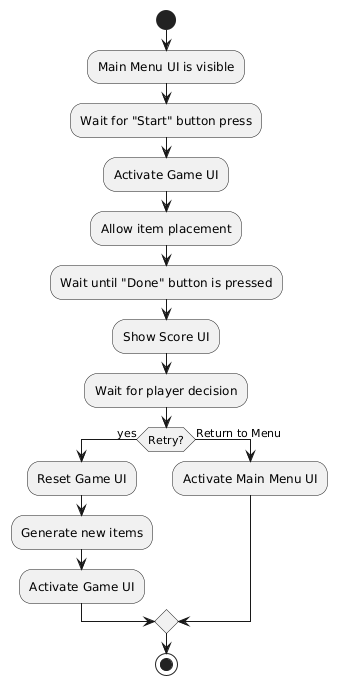

The diagram above was rendered by PlantUML. Its source (embedded in the PNG):
@startuml
start
:Main Menu UI is visible;
:Wait for "Start" button press;
:Activate Game UI;

:Allow item placement;
:Wait until "Done" button is pressed;

:Show Score UI;
:Wait for player decision;

if (Retry?) then (yes)
  :Reset Game UI;
  :Generate new items;
  :Activate Game UI;
else (Return to Menu)
  :Activate Main Menu UI;
endif

stop
@enduml